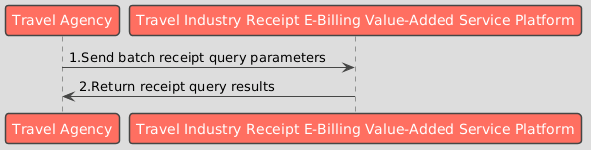

The diagram above was rendered by PlantUML. Its source (embedded in the PNG):
@startuml
!theme toy

participant "Travel Agency" as Business
participant "Travel Industry Receipt E-Billing Value-Added Service Platform" as Platform

Business -> Platform : 1.Send batch receipt query parameters
Platform -> Business : 2.Return receipt query results
@enduml